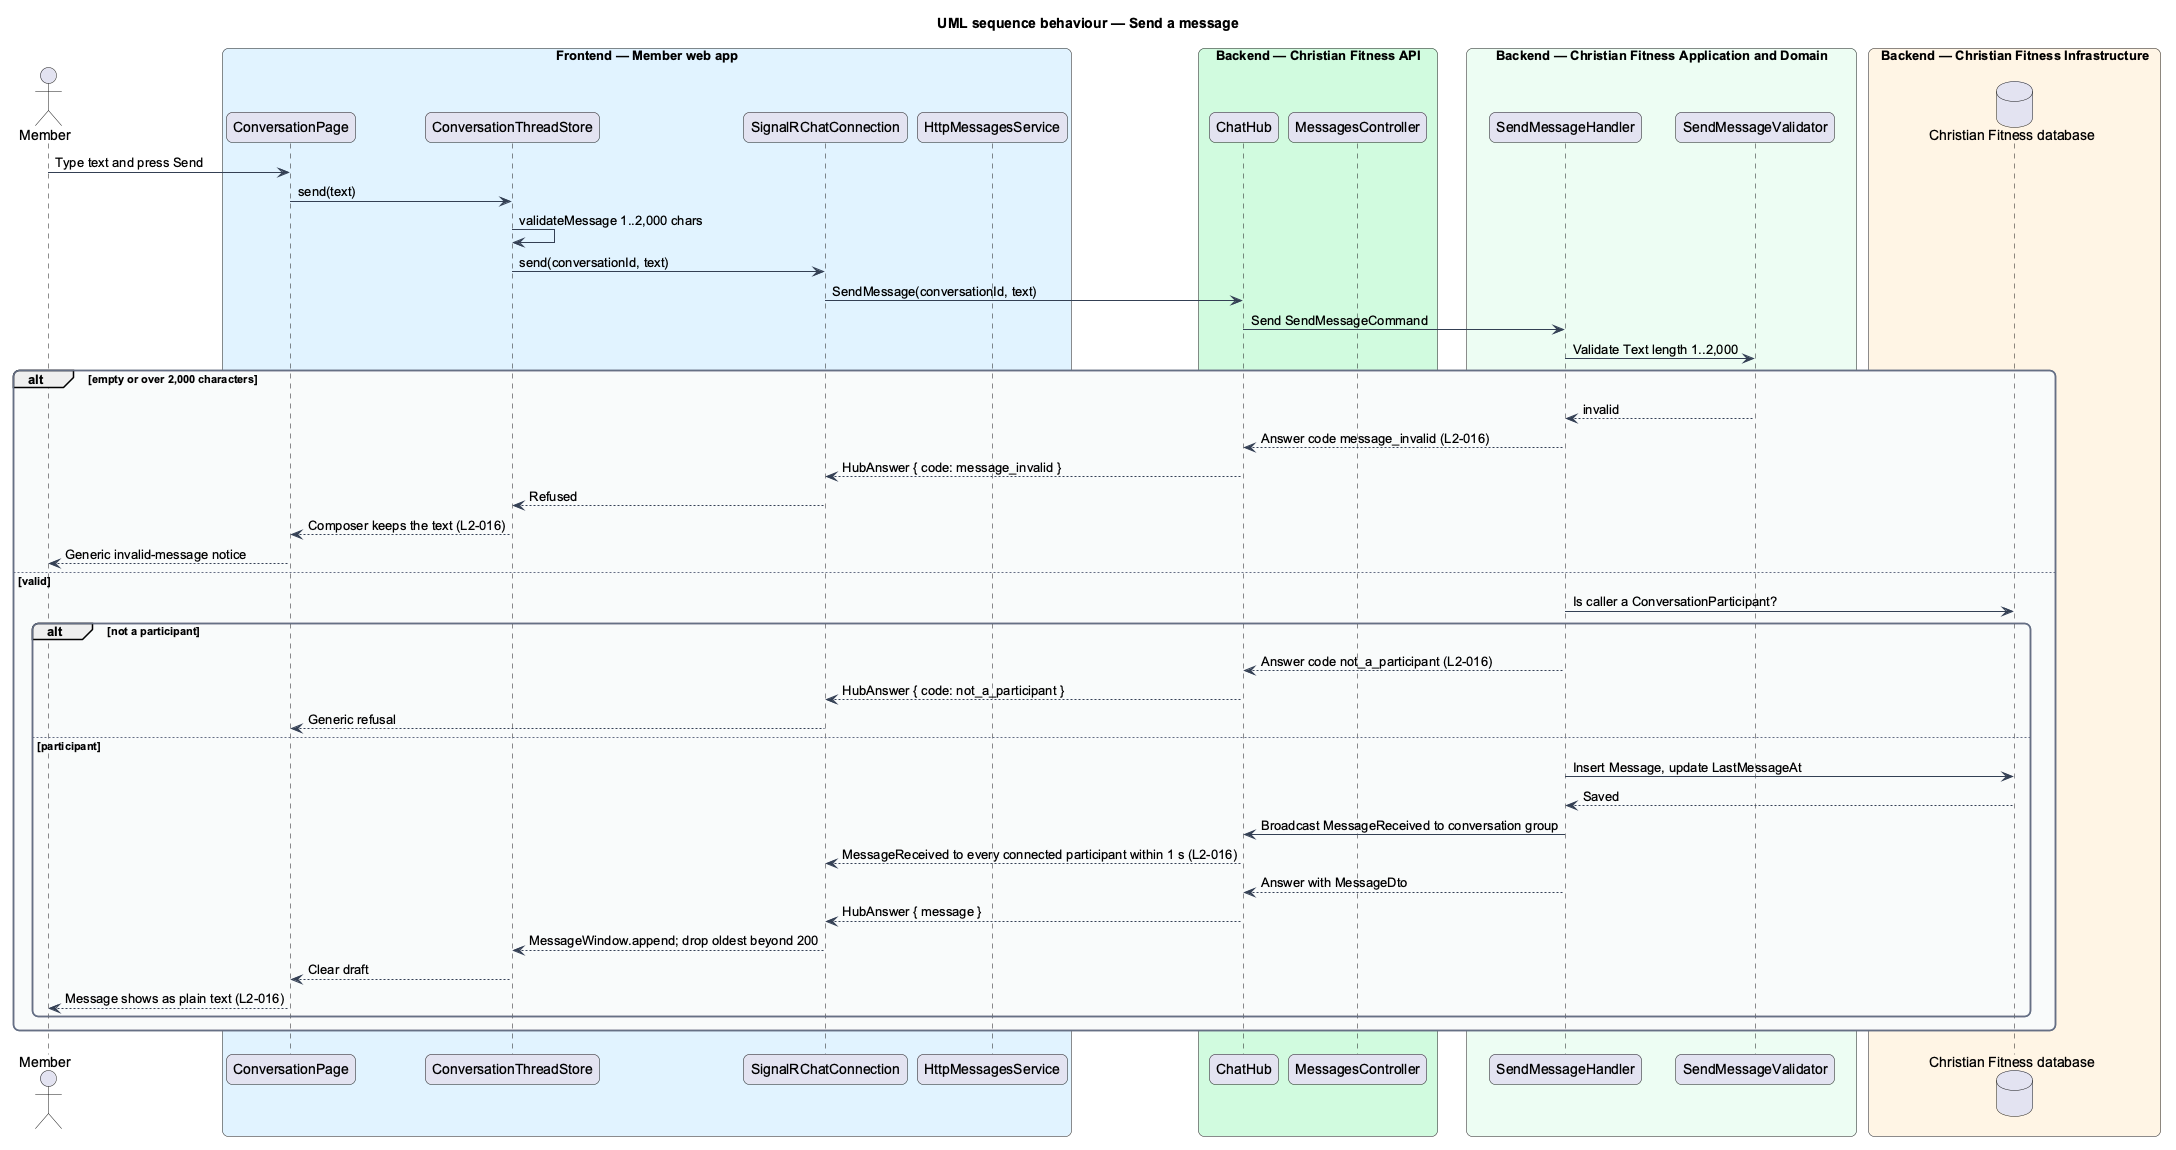

The diagram above was rendered by PlantUML. Its source (embedded in the PNG):
@startuml
title UML sequence behaviour — Send a message
skinparam backgroundColor #FFFFFF
skinparam shadowing false
skinparam roundcorner 12
skinparam defaultFontName Arial
skinparam ArrowColor #344054
skinparam rectangle {
  BorderColor #344054
  FontColor #101828
}
skinparam package {
  BorderColor #667085
  FontColor #101828
  BackgroundColor #F9FAFB
}
actor "Member" as actor
box "Frontend — Member web app" #E0F2FE
  participant "ConversationPage" as page
  participant "ConversationThreadStore" as store
  participant "SignalRChatConnection" as conn
  participant "HttpMessagesService" as client
end box
box "Backend — Christian Fitness API" #D1FADF
  participant "ChatHub" as hub
  participant "MessagesController" as controller
end box
box "Backend — Christian Fitness Application and Domain" #ECFDF3
  participant "SendMessageHandler" as send
  participant "SendMessageValidator" as val
end box
box "Backend — Christian Fitness Infrastructure" #FFF4E5
  database "Christian Fitness database" as db
end box
actor -> page : Type text and press Send
page -> store : send(text)
store -> store : validateMessage 1..2,000 chars
store -> conn : send(conversationId, text)
conn -> hub : SendMessage(conversationId, text)
hub -> send : Send SendMessageCommand
send -> val : Validate Text length 1..2,000
alt empty or over 2,000 characters
  val --> send : invalid
  send --> hub : Answer code message_invalid (L2-016)
  hub --> conn : HubAnswer { code: message_invalid }
  conn --> store : Refused
  store --> page : Composer keeps the text (L2-016)
  page --> actor : Generic invalid-message notice
else valid
  send -> db : Is caller a ConversationParticipant?
  alt not a participant
    send --> hub : Answer code not_a_participant (L2-016)
    hub --> conn : HubAnswer { code: not_a_participant }
    conn --> page : Generic refusal
  else participant
    send -> db : Insert Message, update LastMessageAt
    db --> send : Saved
    send -> hub : Broadcast MessageReceived to conversation group
    hub --> conn : MessageReceived to every connected participant within 1 s (L2-016)
    send --> hub : Answer with MessageDto
    hub --> conn : HubAnswer { message }
    conn --> store : MessageWindow.append; drop oldest beyond 200
    store --> page : Clear draft
    page --> actor : Message shows as plain text (L2-016)
  end
end
@enduml